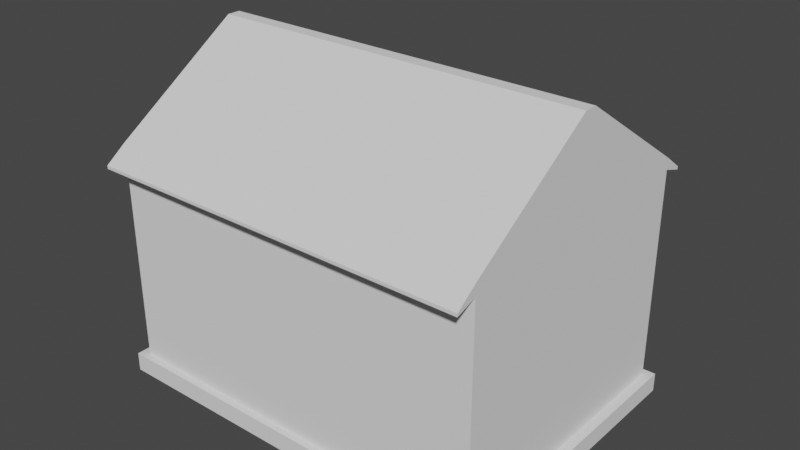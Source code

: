 # Source: Building2.blend  (saved by Blender 2.80.75; exported with 4.5.12 LTS)
import bpy
from mathutils import Matrix  # noqa: F401  (used for matrix-valued properties, if any)

bpy.ops.wm.read_factory_settings(use_empty=True)
scene = bpy.context.scene
scene.name = 'Scene'

# ---- collections
col_collection = bpy.data.collections.new('Collection'); scene.collection.children.link(col_collection)

# ---- world
world_world = bpy.data.worlds.new('World'); scene.world = world_world
world_world.use_nodes = True; world_world.node_tree.nodes.clear()
_N = world_world.node_tree.nodes; _L = world_world.node_tree.links
n0 = _N.new('ShaderNodeOutputWorld'); n0.name = 'World Output'; n0.location = (300, 300)
n1 = _N.new('ShaderNodeBackground'); n1.name = 'Background'; n1.location = (10, 300)
n1.inputs[0].default_value = (0.05088, 0.05088, 0.05088, 1.0)
_L.new(n1.outputs[0], n0.inputs[0])
n0.is_active_output = True
world_world.color = (0.05088, 0.05088, 0.05088)
world_world.use_sun_shadow = False
world_world.sun_shadow_jitter_overblur = 0.0

# ---- meshes
me_building_002_mesh = bpy.data.meshes.new('building_002_mesh')
me_building_002_mesh.from_pydata([(-2.0, -2.0, 0.0), (2.0, -2.0, 0.0), (-2.1, 2.1, 0.0), (2.1, 2.1, 0.0), (-2.1, -2.1, 0.2), (2.1, -2.1, 0.2), (2.1, 2.1, 0.2), (-2.1, 2.1, 0.2), (-2.1, 2.1, 0.0), (-2.1, -2.1, 0.0), (2.1, -2.1, 0.0), (2.1, 2.1, 0.0), (-2.0, -2.0, 0.2), (2.0, -2.0, 0.2), (2.0, 2.0, 0.2), (-2.0, 2.0, 0.2), (1.68, 2.0, 0.2), (0.62, 2.0, 0.2), (1.68, 2.0, 1.12), (0.62, 2.0, 1.12), (1.58, 2.0, 0.2), (0.72, 2.0, 0.2), (0.72, 2.0, 1.12), (1.58, 2.0, 1.12), (1.58, 2.0, 1.02), (0.72, 2.0, 1.02), (1.58, 1.984, 0.2), (0.72, 1.984, 0.2), (0.72, 1.984, 1.02), (1.58, 1.984, 1.02), (1.15, 1.984, 0.2), (1.15, 1.984, 1.02), (-1.52, 2.0, 0.2), (0.2, 2.0, 0.2), (0.2, 2.0, 1.26), (0.1991, 2.1, 0.2), (-1.52, 2.0, 1.26), (-1.525, 2.1, 0.0), (-1.521, 2.1, 0.2), (-1.42, 2.0, 1.26), (0.1, 2.0, 1.26), (0.2011, 2.1, 0.0), (0.1988, 1.261, 0.2028), (0.2, 1.26, 1.26), (0.1991, 1.361, 0.1982), (0.2011, 1.36, 0.0), (-1.525, 1.36, 0.0), (0.1, 1.26, 1.26), (-1.52, 1.26, 1.26), (-1.42, 1.26, 1.26), (0.1, 1.26, 1.16), (-1.42, 1.26, 1.16), (-1.519, 1.261, 0.2028), (-1.521, 1.361, 0.1982), (0.1, 1.26, 0.3), (-1.42, 1.26, 0.3), (-1.42, 1.234, 0.3), (0.1, 1.234, 0.3), (-1.42, 1.234, 1.16), (0.1, 1.234, 1.16), (0.2, 2.495, 1.135), (-1.52, 2.495, 1.135), (-1.42, 2.495, 1.135), (0.1, 2.495, 1.135), (0.2, 2.595, 1.03), (-1.52, 2.595, 1.03), (-1.42, 2.595, 1.03), (0.1, 2.595, 1.03), (0.2, 2.0, 1.03), (-1.52, 2.0, 1.032), (0.2, 2.495, 1.03), (-1.52, 2.495, 1.032), (0.2, 2.595, 1.03), (-1.52, 2.595, 1.032), (-2.0, -2.0, 0.01), (2.0, -2.0, 0.01), (-2.1, 2.1, 0.01), (2.1, 2.1, 0.01), (-2.094, -2.094, 0.1942), (2.094, -2.094, 0.1942), (2.094, 2.094, 0.1942), (-2.094, 2.094, 0.1942), (-1.994, -1.994, 2.194), (1.994, -1.994, 2.194), (1.994, 1.994, 2.194), (-1.994, 1.994, 2.194), (-2.094, 2.094, 0.005773), (-2.094, -2.094, 0.005773), (2.094, -2.094, 0.005773), (2.094, 2.094, 0.005773), (-1.997, -1.997, 0.191), (1.997, -1.997, 0.191), (1.997, 1.997, 0.191), (-1.997, 1.997, 0.191), (1.68, 1.993, 0.1929), (0.62, 1.993, 0.1929), (1.68, 1.993, 2.193), (0.62, 1.993, 2.193), (1.68, 1.99, 1.12), (0.62, 1.99, 1.12), (1.583, 1.997, 0.191), (0.717, 1.997, 0.191), (0.72, 1.99, 1.12), (1.58, 1.99, 1.12), (1.583, 1.991, 1.023), (0.717, 1.991, 1.023), (1.586, 1.979, 0.1942), (0.7142, 1.979, 0.1942), (0.7142, 1.979, 1.026), (1.586, 1.979, 1.026), (1.15, 1.977, 0.1929), (1.15, 1.977, 1.027), (-1.529, 1.997, 0.1996), (0.2, 1.993, 2.193), (-1.52, 1.993, 2.193), (0.2087, 1.997, 0.1961), (0.2048, 1.993, 1.265), (0.205, 2.094, 0.1943), (-1.525, 1.993, 1.265), (-1.532, 2.093, 0.0001444), (-1.526, 2.094, 0.1943), (-1.42, 1.996, 1.269), (0.1, 1.996, 1.269), (0.2082, 2.093, 6.989e-05), (0.2046, 1.255, 0.1971), (0.2058, 1.254, 1.266), (0.2079, 1.358, 0.1944), (0.2082, 1.353, 0.0001334), (-1.532, 1.353, 0.0002087), (0.1, 1.253, 1.267), (-1.526, 1.254, 1.266), (-1.42, 1.253, 1.267), (0.1031, 1.251, 1.163), (-1.423, 1.251, 1.163), (-1.525, 1.255, 0.1972), (-1.53, 1.358, 0.1979), (0.103, 1.251, 0.2969), (-1.423, 1.251, 0.2969), (-1.426, 1.228, 0.2942), (0.1058, 1.228, 0.2942), (-1.426, 1.228, 1.166), (0.1058, 1.228, 1.166), (0.2065, 2.499, 1.142), (-1.526, 2.499, 1.142), (-1.42, 2.5, 1.144), (0.1, 2.5, 1.144), (0.2083, 2.599, 1.034), (-1.524, 2.601, 1.037), (-1.42, 2.602, 1.037), (0.1, 2.602, 1.037), (0.21, 2.0, 1.03), (-1.53, 2.0, 1.032), (0.21, 2.495, 1.03), (-1.53, 2.495, 1.032), (0.21, 2.595, 1.03), (-1.53, 2.595, 1.032), (-2.0, -2.0, 2.45), (2.0, -2.0, 2.45), (2.0, 2.0, 2.45), (-1.52, 2.0, 2.45), (-2.0, 2.0, 2.45), (1.68, 2.0, 2.45), (0.62, 2.0, 2.45), (0.2, 2.0, 2.45), (-2.0, -2.0, 2.57), (2.0, -2.0, 2.57), (2.0, 2.0, 2.57), (-1.52, 2.0, 2.57), (-2.0, 2.0, 2.57), (1.68, 2.0, 2.57), (0.62, 2.0, 2.57), (0.2, 2.0, 2.57), (-2.0, -0.1045, 3.493), (2.0, -0.1045, 3.493), (2.0, 0.08866, 3.493), (-1.52, 0.08866, 3.493), (-2.0, 0.08866, 3.493), (1.68, 0.08866, 3.493), (0.62, 0.08866, 3.493), (0.2, 0.08866, 3.493), (-2.0, -2.296, 2.376), (2.0, -2.296, 2.376), (-1.52, 2.303, 2.376), (-2.0, 2.303, 2.376), (2.0, 2.303, 2.376), (1.68, 2.303, 2.376), (0.62, 2.303, 2.376), (0.2, 2.303, 2.376), (-2.0, -2.296, 2.409), (2.0, -2.296, 2.409), (-1.52, 2.303, 2.409), (-2.0, 2.303, 2.409), (2.0, 2.303, 2.409), (1.68, 2.303, 2.409), (0.62, 2.303, 2.409), (0.2, 2.303, 2.409), (2.0, -2.0, 2.45), (2.0, 2.0, 2.45), (-2.0, 2.0, 2.45), (-2.0, -2.0, 2.45), (2.0, -2.0, 2.57), (2.0, 2.0, 2.57), (-2.0, 2.0, 2.57), (-2.0, -2.0, 2.57), (2.0, 2.303, 2.409), (2.0, 2.303, 2.376), (2.0, -2.296, 2.409), (2.0, -2.296, 2.376), (-2.0, 2.303, 2.376), (-2.0, 2.303, 2.409), (-2.0, -2.296, 2.409), (-2.0, -2.296, 2.376)], [], [(36, 159, 163, 34, 40, 39), (9, 8, 2, 0), (11, 41, 35, 6), (9, 10, 5, 4), (10, 11, 6, 5), (8, 9, 4, 7), (15, 160, 159, 36, 32), (12, 156, 160, 15), (14, 158, 157, 13), (18, 161, 158, 14, 16), (10, 9, 0, 1), (11, 10, 1, 3), (40, 39, 62, 63), (4, 5, 13, 12), (5, 6, 14, 13), (6, 35, 33, 17, 21, 20, 16, 14), (7, 4, 12, 15), (19, 162, 161, 18, 23, 22), (17, 33, 34, 163, 162, 19), (21, 17, 19, 22, 25), (16, 20, 24, 23, 18), (24, 25, 22, 23), (25, 24, 29, 31, 28), (24, 20, 26, 29), (21, 25, 28, 27), (20, 21, 27, 30, 26), (39, 40, 47, 49), (38, 32, 52, 53), (39, 36, 61, 62), (36, 39, 49, 48), (32, 36, 48, 52), (33, 35, 44, 42), (37, 38, 53, 46), (35, 41, 45, 44), (34, 33, 42, 43), (40, 34, 43, 47), (32, 38, 7, 15), (38, 37, 8, 7), (52, 48, 49, 51, 55), (42, 54, 50, 47, 43), (50, 51, 49, 47), (42, 52, 55, 54), (30, 110, 106, 26), (55, 51, 58, 56), (50, 54, 57, 59), (54, 55, 56, 57), (51, 50, 59, 58), (42, 44, 53, 52), (44, 45, 46, 53), (34, 40, 63, 60), (63, 62, 66, 67), (62, 61, 65, 66), (60, 63, 67, 64), (60, 64, 72, 70), (61, 36, 69, 71), (65, 61, 71, 73), (34, 60, 70, 68), (87, 74, 76, 86), (89, 80, 117, 123), (87, 78, 79, 88), (88, 79, 80, 89), (86, 81, 78, 87), (91, 83, 84, 92), (112, 118, 114, 85, 93), (90, 82, 83, 91), (93, 85, 82, 90), (88, 75, 74, 87), (89, 77, 75, 88), (122, 145, 144, 121), (78, 90, 91, 79), (79, 91, 92, 80), (80, 92, 94, 100, 101, 95, 115, 117), (81, 93, 90, 78), (92, 84, 96, 98, 94), (98, 96, 97, 99, 102, 103), (101, 105, 102, 99, 95), (94, 98, 103, 104, 100), (104, 103, 102, 105), (28, 108, 107, 27), (105, 108, 111, 109, 104), (104, 109, 106, 100), (101, 107, 108, 105), (100, 106, 110, 107, 101), (95, 99, 97, 113, 116, 115), (116, 113, 114, 118, 121, 122), (121, 131, 129, 122), (120, 135, 134, 112), (121, 144, 143, 118), (118, 130, 131, 121), (112, 134, 130, 118), (115, 124, 126, 117), (119, 128, 135, 120), (117, 126, 127, 123), (116, 125, 124, 115), (122, 129, 125, 116), (112, 93, 81, 120), (120, 81, 86, 119), (134, 137, 133, 131, 130), (124, 125, 129, 132, 136), (132, 129, 131, 133), (124, 136, 137, 134), (27, 107, 110, 30), (137, 138, 140, 133), (132, 141, 139, 136), (136, 139, 138, 137), (133, 140, 141, 132), (124, 134, 135, 126), (126, 135, 128, 127), (116, 142, 145, 122), (145, 149, 148, 144), (144, 148, 147, 143), (142, 146, 149, 145), (142, 152, 154, 146), (143, 153, 151, 118), (147, 155, 153, 143), (116, 150, 152, 142), (8, 37, 119, 86), (0, 2, 76, 74), (1, 0, 74, 75), (3, 1, 75, 77), (2, 8, 86, 76), (11, 3, 77, 89), (37, 46, 128, 119), (45, 41, 123, 127), (41, 11, 89, 123), (46, 45, 127, 128), (64, 67, 149, 146), (66, 65, 147, 148), (67, 66, 148, 149), (71, 69, 151, 153), (68, 70, 152, 150), (73, 71, 153, 155), (70, 72, 154, 152), (72, 64, 146, 154), (69, 36, 118, 151), (65, 73, 155, 147), (34, 68, 150, 116), (13, 157, 156, 12), (191, 183, 208, 209), (29, 26, 106, 109), (29, 109, 111, 31), (31, 111, 108, 28), (57, 56, 138, 139), (59, 57, 139, 141), (59, 141, 140, 58), (58, 140, 138, 56), (82, 85, 114, 113, 97, 96, 84, 83), (90, 91, 92, 94, 100, 106, 110, 107, 101, 95, 115, 124, 134, 112, 93), (170, 171, 179, 178), (183, 160, 198, 208), (163, 159, 182, 187), (170, 169, 193, 194), (162, 163, 187, 186), (169, 166, 192, 193), (161, 162, 186, 185), (158, 184, 205, 197), (172, 173, 174, 177, 178, 179, 175, 176), (166, 169, 177, 174), (167, 168, 176, 175), (164, 165, 173, 172), (171, 167, 175, 179), (169, 170, 178, 177), (168, 164, 172, 176), (165, 166, 174, 173), (186, 187, 195, 194), (184, 185, 193, 192), (182, 183, 191, 190), (180, 181, 189, 188), (187, 182, 190, 195), (185, 186, 194, 193), (156, 157, 181, 180), (171, 170, 194, 195), (167, 171, 195, 190), (165, 164, 188, 189), (192, 166, 201, 204), (159, 160, 183, 182), (168, 191, 209, 202), (164, 168, 202, 203), (168, 167, 190, 191), (158, 161, 185, 184), (196, 197, 201, 200), (198, 202, 209, 208), (198, 199, 203, 202), (203, 199, 211, 210), (201, 197, 205, 204), (196, 200, 206, 207), (181, 157, 196, 207), (156, 180, 211, 199), (157, 158, 197, 196), (180, 188, 210, 211), (184, 192, 204, 205), (189, 181, 207, 206), (166, 165, 200, 201), (160, 156, 199, 198), (188, 164, 203, 210), (165, 189, 206, 200)])
_uv = me_building_002_mesh.uv_layers.new(name='UVMap')
_uv.uv.foreach_set('vector', [0.22, 0.5829, 0.22, 0.8179, 0.65, 0.8179, 0.65, 0.5829, 0.5067, 0.5829, 0.3633, 0.5829, -0.025, -0.025, -0.025, 1.025, -0.025, 1.025, 0.0, 0.0, 1.025, 0.475, 0.5503, 0.475, 0.5498, 0.525, 1.025, 0.525, -0.025, 0.475, 1.025, 0.475, 1.025, 0.525, -0.025, 0.525, -0.025, 0.475, 1.025, 0.475, 1.025, 0.525, -0.025, 0.525, 1.025, 0.475, -0.025, 0.475, -0.025, 0.525, 1.025, 0.525, 0.0, 0.25, 0.0, 0.75, 0.1111, 0.75, 0.1111, 0.5833, 0.1111, 0.25, 0.0, 0.25, 0.0, 0.75, 1.0, 0.75, 1.0, 0.25, 1.0, 0.25, 1.0, 0.75, 0.0, 0.75, 0.0, 0.25, 0.5777, 0.488, 0.5777, 0.758, 0.6577, 0.758, 0.6577, 0.258, 0.5777, 0.258, 1.025, -0.025, -0.025, -0.025, 0.0, 0.0, 1.0, 0.0, 1.025, 1.025, 1.025, -0.025, 1.0, 0.0, 1.025, 1.025, 0.5067, 0.5829, 0.3633, 0.5829, 0.3633, 0.5829, 0.5067, 0.5829, -0.025, -0.025, 1.025, -0.025, 1.0, 0.0, 0.0, 0.0, 1.025, -0.025, 1.025, 1.025, 1.0, 1.0, 1.0, 0.0, 1.025, 1.025, 0.5498, 1.025, 0.2222, 1.0, 0.3333, 1.0, 0.4444, 1.0, 0.5556, 1.0, 0.6667, 1.0, 1.0, 1.0, -0.025, 1.025, -0.025, -0.025, 0.0, 0.0, 0.0, 1.0, 0.3127, 0.488, 0.3127, 0.758, 0.5777, 0.758, 0.5777, 0.488, 0.4893, 0.488, 0.401, 0.488, 0.755, 0.3179, 0.65, 0.3179, 0.65, 0.5829, 0.65, 0.8179, 0.755, 0.8179, 0.755, 0.5479, 0.3925, 0.3724, 0.3675, 0.3724, 0.3675, 0.6024, 0.3925, 0.6024, 0.3925, 0.5774, 0.6325, 0.3724, 0.6075, 0.3724, 0.6075, 0.5774, 0.6075, 0.6024, 0.6325, 0.6024, 0.6075, 0.5774, 0.3925, 0.5774, 0.3925, 0.6024, 0.6075, 0.6024, 0.3925, 0.5036, 0.6075, 0.5036, 0.6075, 0.4911, 0.5, 0.4911, 0.3925, 0.4911, 0.5036, 0.5774, 0.5036, 0.3724, 0.4911, 0.3724, 0.4911, 0.5774, 0.5036, 0.3724, 0.5036, 0.5774, 0.4911, 0.5774, 0.4911, 0.3724, 0.6075, 0.5036, 0.3925, 0.5036, 0.3925, 0.4911, 0.5, 0.4911, 0.6075, 0.4911, 0.3633, 0.5829, 0.5067, 0.5829, 0.5067, 0.5829, 0.3633, 0.5829, 0.1199, 1.025, 0.1111, 1.0, 0.09293, 0.9481, 0.1204, 1.026, 0.3633, 0.5829, 0.22, 0.5829, 0.22, 0.5829, 0.3633, 0.5829, 0.22, 0.5829, 0.3633, 0.5829, 0.3633, 0.5829, 0.22, 0.5829, 0.1111, 0.25, 0.1111, 0.5833, 0.1111, 0.5833, 0.1111, 0.2509, 0.2222, 1.0, 0.5498, 1.025, 0.5472, 1.025, 0.2299, 1.001, 0.1188, 0.475, 0.1199, 0.525, 0.1199, 0.5246, 0.1188, 0.475, 0.5498, 0.525, 0.5503, 0.475, 0.5503, 0.475, 0.5498, 0.5246, 0.65, 0.5829, 0.65, 0.3179, 0.65, 0.3186, 0.65, 0.5829, 0.5067, 0.5829, 0.65, 0.5829, 0.65, 0.5829, 0.5067, 0.5829, 0.1111, 1.0, 0.1199, 1.025, -0.025, 1.025, 0.0, 1.0, 0.1199, 0.525, 0.1188, 0.475, -0.025, 0.475, -0.025, 0.525, 0.2853, 0.3682, 0.285, 0.6325, 0.31, 0.6325, 0.31, 0.6075, 0.31, 0.3925, 0.7147, 0.3682, 0.69, 0.3925, 0.69, 0.6075, 0.69, 0.6325, 0.715, 0.6325, 0.69, 0.6075, 0.31, 0.6075, 0.31, 0.6325, 0.69, 0.6325, 0.7147, 0.3682, 0.2853, 0.3682, 0.31, 0.3925, 0.69, 0.3925, 0.5, 0.4911, 0.5, 0.4911, 0.6075, 0.4911, 0.6075, 0.4911, 0.5031, 0.3925, 0.5031, 0.6075, 0.4906, 0.6075, 0.4906, 0.3925, 0.5031, 0.6075, 0.5031, 0.3925, 0.4906, 0.3925, 0.4906, 0.6075, 0.69, 0.5031, 0.31, 0.5031, 0.31, 0.4906, 0.69, 0.4906, 0.31, 0.5031, 0.69, 0.5031, 0.69, 0.4906, 0.31, 0.4906, 0.2299, 1.001, 0.5472, 1.025, 0.1204, 1.026, 0.09293, 0.9481, 0.5498, 0.5246, 0.5503, 0.475, 0.1188, 0.475, 0.1199, 0.5246, 0.65, 0.5829, 0.5067, 0.5829, 0.5067, 0.5829, 0.65, 0.5829, 0.5067, 0.5829, 0.3633, 0.5829, 0.3633, 0.5829, 0.5067, 0.5829, 0.3633, 0.5829, 0.22, 0.5829, 0.22, 0.5829, 0.3633, 0.5829, 0.65, 0.5829, 0.5067, 0.5829, 0.5067, 0.5829, 0.65, 0.5829, 0.65, 0.5829, 0.65, 0.5829, 0.65, 0.5829, 0.65, 0.5829, 0.22, 0.5829, 0.22, 0.5829, 0.22, 0.5829, 0.22, 0.5829, 0.22, 0.5829, 0.22, 0.5829, 0.22, 0.5829, 0.22, 0.5829, 0.65, 0.5829, 0.65, 0.5829, 0.65, 0.5829, 0.65, 0.5829, -0.025, -0.025, 0.0, 0.0, -0.025, 1.025, -0.025, 1.025, 1.025, 0.475, 1.025, 0.525, 0.5498, 0.525, 0.5503, 0.475, -0.025, 0.475, -0.025, 0.525, 1.025, 0.525, 1.025, 0.475, -0.025, 0.475, -0.025, 0.525, 1.025, 0.525, 1.025, 0.475, 1.025, 0.475, 1.025, 0.525, -0.025, 0.525, -0.025, 0.475, 0.0, 0.25, 0.0, 0.75, 1.0, 0.75, 1.0, 0.25, 0.1111, 0.25, 0.1111, 0.5833, 0.1111, 0.75, 0.0, 0.75, 0.0, 0.25, 0.0, 0.25, 0.0, 0.75, 1.0, 0.75, 1.0, 0.25, 1.0, 0.25, 1.0, 0.75, 0.0, 0.75, 0.0, 0.25, 1.025, -0.025, 1.0, 0.0, 0.0, 0.0, -0.025, -0.025, 1.025, 1.025, 1.025, 1.025, 1.0, 0.0, 1.025, -0.025, 0.5067, 0.5829, 0.5067, 0.5829, 0.3633, 0.5829, 0.3633, 0.5829, -0.025, -0.025, 0.0, 0.0, 1.0, 0.0, 1.025, -0.025, 1.025, -0.025, 1.0, 0.0, 1.0, 1.0, 1.025, 1.025, 1.025, 1.025, 1.0, 1.0, 0.6667, 1.0, 0.5556, 1.0, 0.4444, 1.0, 0.3333, 1.0, 0.2222, 1.0, 0.5498, 1.025, -0.025, 1.025, 0.0, 1.0, 0.0, 0.0, -0.025, -0.025, 0.6577, 0.258, 0.6577, 0.758, 0.5777, 0.758, 0.5777, 0.488, 0.5777, 0.258, 0.5777, 0.488, 0.5777, 0.758, 0.3127, 0.758, 0.3127, 0.488, 0.401, 0.488, 0.4893, 0.488, 0.3925, 0.3724, 0.3925, 0.5774, 0.3925, 0.6024, 0.3675, 0.6024, 0.3675, 0.3724, 0.6325, 0.3724, 0.6325, 0.6024, 0.6075, 0.6024, 0.6075, 0.5774, 0.6075, 0.3724, 0.6075, 0.5774, 0.6075, 0.6024, 0.3925, 0.6024, 0.3925, 0.5774, 0.4911, 0.5774, 0.4911, 0.5774, 0.4911, 0.3724, 0.3925, 0.4911, 0.3925, 0.5036, 0.3925, 0.4911, 0.5, 0.4911, 0.6075, 0.4911, 0.6075, 0.5036, 0.5036, 0.5774, 0.4911, 0.5774, 0.4911, 0.3724, 0.5036, 0.3724, 0.5036, 0.3724, 0.4911, 0.3724, 0.4911, 0.5774, 0.5036, 0.5774, 0.6075, 0.5036, 0.6075, 0.4911, 0.5, 0.4911, 0.3925, 0.4911, 0.3925, 0.5036, 0.755, 0.3179, 0.755, 0.5479, 0.755, 0.8179, 0.65, 0.8179, 0.65, 0.5829, 0.65, 0.3179, 0.65, 0.5829, 0.65, 0.8179, 0.22, 0.8179, 0.22, 0.5829, 0.3633, 0.5829, 0.5067, 0.5829, 0.3633, 0.5829, 0.3633, 0.5829, 0.5067, 0.5829, 0.5067, 0.5829, 0.1199, 1.025, 0.1204, 1.026, 0.09293, 0.9481, 0.1111, 1.0, 0.3633, 0.5829, 0.3633, 0.5829, 0.22, 0.5829, 0.22, 0.5829, 0.22, 0.5829, 0.22, 0.5829, 0.3633, 0.5829, 0.3633, 0.5829, 0.1111, 0.25, 0.1111, 0.2509, 0.1111, 0.5833, 0.1111, 0.5833, 0.2222, 1.0, 0.2299, 1.001, 0.5472, 1.025, 0.5498, 1.025, 0.1188, 0.475, 0.1188, 0.475, 0.1199, 0.5246, 0.1199, 0.525, 0.5498, 0.525, 0.5498, 0.5246, 0.5503, 0.475, 0.5503, 0.475, 0.65, 0.5829, 0.65, 0.5829, 0.65, 0.3186, 0.65, 0.3179, 0.5067, 0.5829, 0.5067, 0.5829, 0.65, 0.5829, 0.65, 0.5829, 0.1111, 1.0, 0.0, 1.0, -0.025, 1.025, 0.1199, 1.025, 0.1199, 0.525, -0.025, 0.525, -0.025, 0.475, 0.1188, 0.475, 0.2853, 0.3682, 0.31, 0.3925, 0.31, 0.6075, 0.31, 0.6325, 0.285, 0.6325, 0.7147, 0.3682, 0.715, 0.6325, 0.69, 0.6325, 0.69, 0.6075, 0.69, 0.3925, 0.69, 0.6075, 0.69, 0.6325, 0.31, 0.6325, 0.31, 0.6075, 0.7147, 0.3682, 0.69, 0.3925, 0.31, 0.3925, 0.2853, 0.3682, 0.3925, 0.4911, 0.3925, 0.4911, 0.5, 0.4911, 0.5, 0.4911, 0.5031, 0.3925, 0.4906, 0.3925, 0.4906, 0.6075, 0.5031, 0.6075, 0.5031, 0.6075, 0.4906, 0.6075, 0.4906, 0.3925, 0.5031, 0.3925, 0.69, 0.5031, 0.69, 0.4906, 0.31, 0.4906, 0.31, 0.5031, 0.31, 0.5031, 0.31, 0.4906, 0.69, 0.4906, 0.69, 0.5031, 0.2299, 1.001, 0.09293, 0.9481, 0.1204, 1.026, 0.5472, 1.025, 0.5498, 0.5246, 0.1199, 0.5246, 0.1188, 0.475, 0.5503, 0.475, 0.65, 0.5829, 0.65, 0.5829, 0.5067, 0.5829, 0.5067, 0.5829, 0.5067, 0.5829, 0.5067, 0.5829, 0.3633, 0.5829, 0.3633, 0.5829, 0.3633, 0.5829, 0.3633, 0.5829, 0.22, 0.5829, 0.22, 0.5829, 0.65, 0.5829, 0.65, 0.5829, 0.5067, 0.5829, 0.5067, 0.5829, 0.65, 0.5829, 0.65, 0.5829, 0.65, 0.5829, 0.65, 0.5829, 0.22, 0.5829, 0.22, 0.5829, 0.22, 0.5829, 0.22, 0.5829, 0.22, 0.5829, 0.22, 0.5829, 0.22, 0.5829, 0.22, 0.5829, 0.65, 0.5829, 0.65, 0.5829, 0.65, 0.5829, 0.65, 0.5829, -0.025, 0.475, 0.1188, 0.475, 0.1188, 0.475, -0.025, 0.475, 0.0, 0.0, -0.025, 1.025, -0.025, 1.025, 0.0, 0.0, 1.0, 0.0, 0.0, 0.0, 0.0, 0.0, 1.0, 0.0, 1.025, 1.025, 1.0, 0.0, 1.0, 0.0, 1.025, 1.025, -0.025, 1.025, -0.025, 1.025, -0.025, 1.025, -0.025, 1.025, 1.025, 1.025, 1.025, 1.025, 1.025, 1.025, 1.025, 1.025, 0.1188, 0.475, 0.1188, 0.475, 0.1188, 0.475, 0.1188, 0.475, 0.5503, 0.475, 0.5503, 0.475, 0.5503, 0.475, 0.5503, 0.475, 0.5503, 0.475, 1.025, 0.475, 1.025, 0.475, 0.5503, 0.475, 0.1188, 0.475, 0.5503, 0.475, 0.5503, 0.475, 0.1188, 0.475, 0.65, 0.5829, 0.5067, 0.5829, 0.5067, 0.5829, 0.65, 0.5829, 0.3633, 0.5829, 0.22, 0.5829, 0.22, 0.5829, 0.3633, 0.5829, 0.5067, 0.5829, 0.3633, 0.5829, 0.3633, 0.5829, 0.5067, 0.5829, 0.22, 0.5829, 0.22, 0.5829, 0.22, 0.5829, 0.22, 0.5829, 0.65, 0.5829, 0.65, 0.5829, 0.65, 0.5829, 0.65, 0.5829, 0.22, 0.5829, 0.22, 0.5829, 0.22, 0.5829, 0.22, 0.5829, 0.65, 0.5829, 0.65, 0.5829, 0.65, 0.5829, 0.65, 0.5829, 0.65, 0.5829, 0.65, 0.5829, 0.65, 0.5829, 0.65, 0.5829, 0.22, 0.5829, 0.22, 0.5829, 0.22, 0.5829, 0.22, 0.5829, 0.22, 0.5829, 0.22, 0.5829, 0.22, 0.5829, 0.22, 0.5829, 0.65, 0.5829, 0.65, 0.5829, 0.65, 0.5829, 0.65, 0.5829, 1.0, 0.25, 1.0, 0.75, 0.0, 0.75, 0.0, 0.25, 0.0, 0.75, 0.0, 0.75, 0.0, 0.75, 0.0, 0.75, 0.4911, 0.5774, 0.6075, 0.4911, 0.4911, 0.3724, 0.4911, 0.5774, 0.4911, 0.5774, 0.4911, 0.5774, 0.5, 0.4911, 0.5, 0.4911, 0.5, 0.4911, 0.5, 0.4911, 0.3925, 0.4911, 0.4911, 0.5774, 0.69, 0.4906, 0.31, 0.4906, 0.31, 0.4906, 0.69, 0.4906, 0.4906, 0.6075, 0.69, 0.4906, 0.4906, 0.3925, 0.4906, 0.6075, 0.4906, 0.6075, 0.4906, 0.6075, 0.31, 0.4906, 0.31, 0.4906, 0.31, 0.4906, 0.31, 0.4906, 0.4906, 0.3925, 0.31, 0.4906, 0.0, 0.75, 1.0, 0.75, 0.1111, 0.75, 0.65, 0.8179, 0.755, 0.8179, 0.5777, 0.758, 0.6577, 0.758, 0.0, 0.75, 0.0, 0.0, 0.0, 0.0, 0.0, 0.0, 0.0, 0.0, 0.0, 0.0, 0.0, 0.0, 0.0, 0.0, 0.0, 0.0, 0.0, 0.0, 0.0, 0.0, 0.0, 0.0, 0.0, 0.0, 0.0, 0.0, 0.0, 0.0, 0.0, 0.0, 0.755, 0.8179, 0.65, 0.8179, 0.65, 0.8179, 0.755, 0.8179, 0.0, 0.75, 0.0, 0.75, 0.0, 0.75, 0.0, 0.75, 0.65, 0.8179, 0.22, 0.8179, 0.22, 0.8179, 0.65, 0.8179, 0.3127, 0.758, 0.5777, 0.758, 0.5777, 0.758, 0.3127, 0.758, 0.755, 0.8179, 0.65, 0.8179, 0.65, 0.8179, 0.755, 0.8179, 0.5777, 0.758, 0.6577, 0.758, 0.6577, 0.758, 0.5777, 0.758, 0.5777, 0.758, 0.3127, 0.758, 0.3127, 0.758, 0.5777, 0.758, 0.6577, 0.758, 0.6577, 0.758, 0.6577, 0.758, 0.6577, 0.758, 0.0, 0.75, 0.0, 0.75, 0.6577, 0.758, 0.5777, 0.758, 0.755, 0.8179, 0.65, 0.8179, 0.1111, 0.75, 1.0, 0.75, 0.6577, 0.758, 0.5777, 0.758, 0.5777, 0.758, 0.6577, 0.758, 0.1111, 0.75, 0.0, 0.75, 0.0, 0.75, 0.1111, 0.75, 0.0, 0.75, 1.0, 0.75, 1.0, 0.75, 0.0, 0.75, 0.65, 0.8179, 0.22, 0.8179, 0.22, 0.8179, 0.65, 0.8179, 0.5777, 0.758, 0.3127, 0.758, 0.3127, 0.758, 0.5777, 0.758, 1.0, 0.75, 0.0, 0.75, 0.0, 0.75, 1.0, 0.75, 0.0, 0.75, 1.0, 0.75, 1.0, 0.75, 0.0, 0.75, 0.755, 0.8179, 0.65, 0.8179, 0.65, 0.8179, 0.755, 0.8179, 0.6577, 0.758, 0.5777, 0.758, 0.5777, 0.758, 0.6577, 0.758, 0.1111, 0.75, 0.0, 0.75, 0.0, 0.75, 0.1111, 0.75, 0.0, 0.75, 1.0, 0.75, 1.0, 0.75, 0.0, 0.75, 0.65, 0.8179, 0.22, 0.8179, 0.22, 0.8179, 0.65, 0.8179, 0.5777, 0.758, 0.3127, 0.758, 0.3127, 0.758, 0.5777, 0.758, 0.0, 0.75, 1.0, 0.75, 1.0, 0.75, 0.0, 0.75, 0.65, 0.8179, 0.755, 0.8179, 0.755, 0.8179, 0.65, 0.8179, 0.22, 0.8179, 0.65, 0.8179, 0.65, 0.8179, 0.22, 0.8179, 1.0, 0.75, 0.0, 0.75, 0.0, 0.75, 1.0, 0.75, 0.6577, 0.758, 0.6577, 0.758, 0.6577, 0.758, 0.6577, 0.758, 0.1111, 0.75, 0.0, 0.75, 0.0, 0.75, 0.1111, 0.75, 0.0, 0.75, 0.0, 0.75, 0.0, 0.75, 0.0, 0.75, 0.0, 0.75, 1.0, 0.75, 1.0, 0.75, 0.0, 0.75, 0.0, 0.75, 0.1111, 0.75, 0.1111, 0.75, 0.0, 0.75, 0.6577, 0.758, 0.5777, 0.758, 0.5777, 0.758, 0.6577, 0.758, 0.0, 0.75, 1.0, 0.75, 1.0, 0.75, 0.0, 0.75, 1.0, 0.75, 1.0, 0.75, 1.0, 0.75, 1.0, 0.75, 1.0, 0.75, 0.0, 0.75, 0.0, 0.75, 1.0, 0.75, 0.0, 0.75, 0.0, 0.75, 0.0, 0.75, 0.0, 0.75, 1.0, 0.75, 1.0, 0.75, 1.0, 0.75, 1.0, 0.75, 0.0, 0.75, 0.0, 0.75, 0.0, 0.75, 0.0, 0.75, 1.0, 0.75, 1.0, 0.75, 1.0, 0.75, 1.0, 0.75, 0.0, 0.75, 0.0, 0.75, 0.0, 0.75, 0.0, 0.75, 0.0, 0.75, 1.0, 0.75, 1.0, 0.75, 0.0, 0.75, 0.0, 0.75, 0.0, 0.75, 0.0, 0.75, 0.0, 0.75, 0.6577, 0.758, 0.6577, 0.758, 0.6577, 0.758, 0.6577, 0.758, 1.0, 0.75, 1.0, 0.75, 1.0, 0.75, 1.0, 0.75, 1.0, 0.75, 0.0, 0.75, 0.0, 0.75, 1.0, 0.75, 1.0, 0.75, 0.0, 0.75, 0.0, 0.75, 1.0, 0.75, 0.0, 0.75, 0.0, 0.75, 0.0, 0.75, 0.0, 0.75, 1.0, 0.75, 1.0, 0.75, 1.0, 0.75, 1.0, 0.75])
_ca = me_building_002_mesh.color_attributes.new('Col', 'BYTE_COLOR', 'CORNER')
_ca.data.foreach_set('color', [1.0, 0.6724, 0.7835, 1.0, 1.0, 0.6724, 0.7835, 1.0, 1.0, 0.6724, 0.7835, 1.0, 1.0, 0.6724, 0.7835, 1.0, 1.0, 0.6724, 0.7835, 1.0, 1.0, 0.6724, 0.7835, 1.0, 1.0, 1.0, 1.0, 1.0, 1.0, 1.0, 1.0, 1.0, 1.0, 1.0, 1.0, 1.0, 1.0, 1.0, 1.0, 1.0, 0.0, 0.0, 0.0, 1.0, 0.0, 0.0, 0.0, 1.0, 0.0, 0.0, 0.0, 1.0, 0.0, 0.0, 0.0, 1.0, 0.0, 0.0, 0.0, 1.0, 0.0, 0.0, 0.0, 1.0, 0.0, 0.0, 0.0, 1.0, 0.0, 0.0, 0.0, 1.0, 0.0, 0.0, 0.0, 1.0, 0.0, 0.0, 0.0, 1.0, 0.0, 0.0, 0.0, 1.0, 0.0, 0.0, 0.0, 1.0, 0.0, 0.0, 0.0, 1.0, 0.0, 0.0, 0.0, 1.0, 0.0, 0.0, 0.0, 1.0, 0.0, 0.0, 0.0, 1.0, 1.0, 0.6724, 0.7835, 1.0, 1.0, 0.6724, 0.7835, 1.0, 1.0, 0.6724, 0.7835, 1.0, 1.0, 0.6724, 0.7835, 1.0, 1.0, 0.6724, 0.7835, 1.0, 1.0, 0.6724, 0.7835, 1.0, 1.0, 0.6724, 0.7835, 1.0, 1.0, 0.6724, 0.7835, 1.0, 1.0, 0.6724, 0.7835, 1.0, 1.0, 0.6724, 0.7835, 1.0, 1.0, 0.6724, 0.7835, 1.0, 1.0, 0.6724, 0.7835, 1.0, 1.0, 0.6724, 0.7835, 1.0, 1.0, 0.6724, 0.7835, 1.0, 1.0, 0.6724, 0.7835, 1.0, 1.0, 0.6724, 0.7835, 1.0, 1.0, 0.6724, 0.7835, 1.0, 1.0, 0.6724, 0.7835, 1.0, 1.0, 1.0, 1.0, 1.0, 1.0, 1.0, 1.0, 1.0, 1.0, 1.0, 1.0, 1.0, 1.0, 1.0, 1.0, 1.0, 1.0, 1.0, 1.0, 1.0, 1.0, 1.0, 1.0, 1.0, 1.0, 1.0, 1.0, 1.0, 1.0, 1.0, 1.0, 1.0, 1.0, 0.8148, 0.1878, 1.0, 1.0, 0.8148, 0.1878, 1.0, 1.0, 0.8148, 0.1878, 1.0, 1.0, 0.8148, 0.1878, 1.0, 0.0, 0.0, 0.0, 1.0, 0.0, 0.0, 0.0, 1.0, 0.0, 0.0, 0.0, 1.0, 0.0, 0.0, 0.0, 1.0, 0.0, 0.0, 0.0, 1.0, 0.0, 0.0, 0.0, 1.0, 0.0, 0.0, 0.0, 1.0, 0.0, 0.0, 0.0, 1.0, 0.0, 0.0, 0.0, 1.0, 0.0, 0.0, 0.0, 1.0, 0.0, 0.0, 0.0, 1.0, 0.0, 0.0, 0.0, 1.0, 0.0, 0.0, 0.0, 1.0, 0.0, 0.0, 0.0, 1.0, 0.0, 0.0, 0.0, 1.0, 0.0, 0.0, 0.0, 1.0, 0.0, 0.0, 0.0, 1.0, 0.0, 0.0, 0.0, 1.0, 0.0, 0.0, 0.0, 1.0, 0.0, 0.0, 0.0, 1.0, 1.0, 0.6724, 0.7835, 1.0, 1.0, 0.6724, 0.7835, 1.0, 1.0, 0.6724, 0.7835, 1.0, 1.0, 0.6724, 0.7835, 1.0, 1.0, 0.6724, 0.7835, 1.0, 1.0, 0.6724, 0.7835, 1.0, 1.0, 0.6724, 0.7835, 1.0, 1.0, 0.6724, 0.7835, 1.0, 1.0, 0.6724, 0.7835, 1.0, 1.0, 0.6724, 0.7835, 1.0, 1.0, 0.6724, 0.7835, 1.0, 1.0, 0.6724, 0.7835, 1.0, 0.3712, 0.162, 0.05286, 1.0, 0.3712, 0.162, 0.05286, 1.0, 0.3712, 0.162, 0.05286, 1.0, 0.3712, 0.162, 0.05286, 1.0, 0.3712, 0.162, 0.05286, 1.0, 0.3712, 0.162, 0.05286, 1.0, 0.3712, 0.162, 0.05286, 1.0, 0.3712, 0.162, 0.05286, 1.0, 0.3712, 0.162, 0.05286, 1.0, 0.3712, 0.162, 0.05286, 1.0, 0.3712, 0.162, 0.05286, 1.0, 0.3712, 0.162, 0.05286, 1.0, 0.3712, 0.162, 0.05286, 1.0, 0.3712, 0.162, 0.05286, 1.0, 1.0, 1.0, 1.0, 1.0, 1.0, 1.0, 1.0, 1.0, 1.0, 1.0, 1.0, 1.0, 1.0, 1.0, 1.0, 1.0, 1.0, 1.0, 1.0, 1.0, 1.0, 1.0, 1.0, 1.0, 1.0, 1.0, 1.0, 1.0, 1.0, 1.0, 1.0, 1.0, 1.0, 1.0, 1.0, 1.0, 1.0, 1.0, 1.0, 1.0, 1.0, 1.0, 1.0, 1.0, 1.0, 1.0, 1.0, 1.0, 1.0, 1.0, 1.0, 1.0, 1.0, 1.0, 1.0, 1.0, 1.0, 1.0, 1.0, 1.0, 1.0, 1.0, 1.0, 1.0, 1.0, 1.0, 1.0, 1.0, 1.0, 1.0, 1.0, 1.0, 1.0, 0.7011, 0.8228, 1.0, 1.0, 0.7011, 0.8228, 1.0, 1.0, 0.7011, 0.8228, 1.0, 1.0, 0.7011, 0.8228, 1.0, 1.0, 1.0, 1.0, 1.0, 1.0, 1.0, 1.0, 1.0, 1.0, 1.0, 1.0, 1.0, 1.0, 1.0, 1.0, 1.0, 1.0, 0.8148, 0.1878, 1.0, 1.0, 0.8148, 0.1878, 1.0, 1.0, 0.8148, 0.1878, 1.0, 1.0, 0.8148, 0.1878, 1.0, 1.0, 0.7011, 0.8228, 1.0, 1.0, 0.7011, 0.8228, 1.0, 1.0, 0.7011, 0.8228, 1.0, 1.0, 0.7011, 0.8228, 1.0, 1.0, 0.7011, 0.8228, 1.0, 1.0, 0.7011, 0.8228, 1.0, 1.0, 0.7011, 0.8228, 1.0, 1.0, 0.7011, 0.8228, 1.0, 1.0, 1.0, 1.0, 1.0, 1.0, 1.0, 1.0, 1.0, 1.0, 1.0, 1.0, 1.0, 1.0, 1.0, 1.0, 1.0, 0.0, 0.0, 0.0, 1.0, 0.0, 0.0, 0.0, 1.0, 0.0, 0.0, 0.0, 1.0, 0.0, 0.0, 0.0, 1.0, 0.0, 0.0, 0.0, 1.0, 0.0, 0.0, 0.0, 1.0, 0.0, 0.0, 0.0, 1.0, 0.0, 0.0, 0.0, 1.0, 1.0, 0.7011, 0.8228, 1.0, 1.0, 0.7011, 0.8228, 1.0, 1.0, 0.7011, 0.8228, 1.0, 1.0, 0.7011, 0.8228, 1.0, 1.0, 0.7011, 0.8228, 1.0, 1.0, 0.7011, 0.8228, 1.0, 1.0, 0.7011, 0.8228, 1.0, 1.0, 0.7011, 0.8228, 1.0, 0.0, 0.0, 0.0, 1.0, 0.0, 0.0, 0.0, 1.0, 0.0, 0.0, 0.0, 1.0, 0.0, 0.0, 0.0, 1.0, 0.0, 0.0, 0.0, 1.0, 0.0, 0.0, 0.0, 1.0, 0.0, 0.0, 0.0, 1.0, 0.0, 0.0, 0.0, 1.0, 0.3712, 0.162, 0.05286, 1.0, 0.3712, 0.162, 0.05286, 1.0, 0.3712, 0.162, 0.05286, 1.0, 0.3712, 0.162, 0.05286, 1.0, 0.3712, 0.162, 0.05286, 1.0, 0.3712, 0.162, 0.05286, 1.0, 0.3712, 0.162, 0.05286, 1.0, 0.3712, 0.162, 0.05286, 1.0, 0.3712, 0.162, 0.05286, 1.0, 0.3712, 0.162, 0.05286, 1.0, 0.3712, 0.162, 0.05286, 1.0, 0.3712, 0.162, 0.05286, 1.0, 0.3712, 0.162, 0.05286, 1.0, 0.3712, 0.162, 0.05286, 1.0, 0.3712, 0.162, 0.05286, 1.0, 0.3712, 0.162, 0.05286, 1.0, 0.3712, 0.162, 0.05286, 1.0, 0.3712, 0.162, 0.05286, 1.0, 1.0, 1.0, 1.0, 1.0, 1.0, 1.0, 1.0, 1.0, 1.0, 1.0, 1.0, 1.0, 1.0, 1.0, 1.0, 1.0, 0.3712, 0.162, 0.05286, 1.0, 0.3712, 0.162, 0.05286, 1.0, 0.3712, 0.162, 0.05286, 1.0, 0.3864, 0.1779, 0.07227, 1.0, 0.3712, 0.162, 0.05286, 1.0, 0.3712, 0.162, 0.05286, 1.0, 0.3712, 0.162, 0.05286, 1.0, 0.3712, 0.162, 0.05286, 1.0, 0.3712, 0.162, 0.05286, 1.0, 0.3712, 0.162, 0.05286, 1.0, 0.3864, 0.1779, 0.07227, 1.0, 0.3712, 0.162, 0.05286, 1.0, 0.3712, 0.162, 0.05286, 1.0, 0.3712, 0.162, 0.05286, 1.0, 0.3712, 0.162, 0.05286, 1.0, 0.3712, 0.162, 0.05286, 1.0, 0.0, 0.0, 0.0, 1.0, 0.0, 0.0, 0.0, 1.0, 0.0, 0.0, 0.0, 1.0, 0.0, 0.0, 0.0, 1.0, 0.0, 0.0, 0.0, 1.0, 0.0, 0.0, 0.0, 1.0, 0.0, 0.0, 0.0, 1.0, 0.0, 0.0, 0.0, 1.0, 1.0, 0.8148, 0.1878, 1.0, 1.0, 0.8148, 0.1878, 1.0, 1.0, 0.8148, 0.1878, 1.0, 1.0, 0.8148, 0.1878, 1.0, 1.0, 0.8148, 0.1878, 1.0, 1.0, 0.8148, 0.1878, 1.0, 1.0, 0.8148, 0.1878, 1.0, 1.0, 0.8148, 0.1878, 1.0, 1.0, 0.8148, 0.1878, 1.0, 1.0, 0.8148, 0.1878, 1.0, 1.0, 0.8148, 0.1878, 1.0, 1.0, 0.8148, 0.1878, 1.0, 1.0, 0.8148, 0.1878, 1.0, 1.0, 0.8148, 0.1878, 1.0, 1.0, 0.8148, 0.1878, 1.0, 1.0, 0.8148, 0.1878, 1.0, 1.0, 0.8148, 0.1878, 1.0, 1.0, 0.8148, 0.1878, 1.0, 1.0, 0.8148, 0.1878, 1.0, 1.0, 0.8148, 0.1878, 1.0, 1.0, 0.8148, 0.1878, 1.0, 1.0, 0.8148, 0.1878, 1.0, 1.0, 0.8148, 0.1878, 1.0, 1.0, 0.8148, 0.1878, 1.0, 1.0, 0.8148, 0.1878, 1.0, 1.0, 0.8148, 0.1878, 1.0, 1.0, 0.8148, 0.1878, 1.0, 1.0, 0.8148, 0.1878, 1.0, 1.0, 0.8148, 0.1878, 1.0, 1.0, 0.8148, 0.1878, 1.0, 1.0, 0.8148, 0.1878, 1.0, 1.0, 0.8148, 0.1878, 1.0, 1.0, 1.0, 1.0, 1.0, 1.0, 1.0, 1.0, 1.0, 1.0, 1.0, 1.0, 1.0, 1.0, 1.0, 1.0, 1.0, 1.0, 1.0, 1.0, 1.0, 1.0, 1.0, 1.0, 1.0, 1.0, 1.0, 1.0, 1.0, 1.0, 1.0, 1.0, 1.0, 1.0, 1.0, 1.0, 1.0, 1.0, 1.0, 1.0, 1.0, 1.0, 1.0, 1.0, 1.0, 1.0, 1.0, 1.0, 1.0, 1.0, 1.0, 1.0, 1.0, 1.0, 1.0, 1.0, 1.0, 1.0, 1.0, 1.0, 1.0, 1.0, 1.0, 1.0, 1.0, 1.0, 1.0, 1.0, 1.0, 1.0, 1.0, 1.0, 1.0, 1.0, 1.0, 1.0, 1.0, 1.0, 1.0, 1.0, 1.0, 1.0, 1.0, 1.0, 1.0, 1.0, 1.0, 1.0, 1.0, 1.0, 1.0, 1.0, 1.0, 1.0, 1.0, 1.0, 1.0, 1.0, 1.0, 1.0, 1.0, 1.0, 1.0, 1.0, 1.0, 1.0, 1.0, 1.0, 1.0, 1.0, 1.0, 1.0, 1.0, 1.0, 1.0, 1.0, 1.0, 1.0, 1.0, 1.0, 1.0, 1.0, 1.0, 1.0, 1.0, 1.0, 1.0, 1.0, 1.0, 1.0, 1.0, 1.0, 1.0, 1.0, 1.0, 1.0, 1.0, 1.0, 1.0, 1.0, 1.0, 1.0, 1.0, 1.0, 1.0, 1.0, 1.0, 1.0, 1.0, 1.0, 1.0, 1.0, 1.0, 1.0, 1.0, 1.0, 1.0, 1.0, 1.0, 1.0, 1.0, 1.0, 1.0, 1.0, 1.0, 1.0, 1.0, 1.0, 1.0, 1.0, 1.0, 1.0, 1.0, 1.0, 1.0, 1.0, 1.0, 1.0, 1.0, 1.0, 1.0, 1.0, 0.8148, 0.1878, 1.0, 1.0, 0.8148, 0.1878, 1.0, 1.0, 0.8148, 0.1878, 1.0, 1.0, 0.8148, 0.1878, 1.0, 1.0, 1.0, 1.0, 1.0, 1.0, 1.0, 1.0, 1.0, 1.0, 1.0, 1.0, 1.0, 1.0, 1.0, 1.0, 1.0, 1.0, 1.0, 1.0, 1.0, 1.0, 1.0, 1.0, 1.0, 1.0, 1.0, 1.0, 1.0, 1.0, 1.0, 1.0, 1.0, 1.0, 1.0, 1.0, 1.0, 1.0, 1.0, 1.0, 1.0, 1.0, 1.0, 1.0, 1.0, 1.0, 1.0, 1.0, 1.0, 1.0, 1.0, 1.0, 1.0, 1.0, 1.0, 1.0, 1.0, 1.0, 1.0, 1.0, 1.0, 1.0, 1.0, 1.0, 1.0, 1.0, 1.0, 1.0, 1.0, 1.0, 1.0, 1.0, 1.0, 1.0, 1.0, 1.0, 1.0, 1.0, 1.0, 1.0, 1.0, 1.0, 1.0, 1.0, 1.0, 1.0, 1.0, 1.0, 1.0, 1.0, 1.0, 1.0, 1.0, 1.0, 1.0, 1.0, 1.0, 1.0, 1.0, 1.0, 1.0, 1.0, 1.0, 1.0, 1.0, 1.0, 1.0, 1.0, 1.0, 1.0, 1.0, 1.0, 1.0, 1.0, 1.0, 1.0, 1.0, 1.0, 1.0, 1.0, 1.0, 1.0, 1.0, 1.0, 1.0, 1.0, 1.0, 1.0, 1.0, 1.0, 1.0, 1.0, 1.0, 1.0, 1.0, 1.0, 1.0, 1.0, 1.0, 1.0, 1.0, 1.0, 1.0, 1.0, 1.0, 1.0, 1.0, 1.0, 1.0, 1.0, 1.0, 1.0, 1.0, 1.0, 1.0, 1.0, 1.0, 1.0, 1.0, 1.0, 1.0, 1.0, 1.0, 1.0, 1.0, 1.0, 1.0, 1.0, 1.0, 1.0, 1.0, 1.0, 1.0, 1.0, 1.0, 1.0, 1.0, 1.0, 1.0, 1.0, 1.0, 1.0, 1.0, 1.0, 1.0, 1.0, 1.0, 1.0, 1.0, 1.0, 1.0, 1.0, 1.0, 1.0, 1.0, 1.0, 1.0, 1.0, 1.0, 1.0, 1.0, 1.0, 1.0, 1.0, 1.0, 1.0, 1.0, 1.0, 1.0, 1.0, 1.0, 1.0, 1.0, 1.0, 1.0, 1.0, 1.0, 1.0, 1.0, 1.0, 1.0, 1.0, 1.0, 1.0, 1.0, 1.0, 1.0, 1.0, 1.0, 1.0, 1.0, 1.0, 1.0, 1.0, 1.0, 1.0, 1.0, 1.0, 1.0, 1.0, 1.0, 1.0, 1.0, 1.0, 1.0, 1.0, 1.0, 1.0, 1.0, 1.0, 1.0, 1.0, 1.0, 1.0, 1.0, 1.0, 1.0, 1.0, 1.0, 1.0, 1.0, 1.0, 1.0, 1.0, 1.0, 1.0, 1.0, 1.0, 1.0, 1.0, 1.0, 1.0, 1.0, 1.0, 1.0, 1.0, 1.0, 1.0, 1.0, 1.0, 1.0, 1.0, 1.0, 1.0, 1.0, 1.0, 1.0, 1.0, 1.0, 1.0, 1.0, 1.0, 1.0, 1.0, 1.0, 1.0, 1.0, 1.0, 1.0, 1.0, 1.0, 1.0, 1.0, 1.0, 1.0, 1.0, 1.0, 1.0, 1.0, 1.0, 1.0, 1.0, 1.0, 1.0, 1.0, 1.0, 1.0, 1.0, 1.0, 1.0, 1.0, 1.0, 1.0, 1.0, 1.0, 1.0, 1.0, 1.0, 1.0, 1.0, 1.0, 1.0, 1.0, 1.0, 1.0, 1.0, 1.0, 1.0, 1.0, 1.0, 1.0, 1.0, 1.0, 1.0, 1.0, 1.0, 1.0, 1.0, 1.0, 1.0, 0.8148, 0.1878, 1.0, 1.0, 0.8148, 0.1878, 1.0, 1.0, 0.8148, 0.1878, 1.0, 1.0, 0.8148, 0.1878, 1.0, 1.0, 1.0, 1.0, 1.0, 1.0, 1.0, 1.0, 1.0, 1.0, 1.0, 1.0, 1.0, 1.0, 1.0, 1.0, 1.0, 1.0, 1.0, 1.0, 1.0, 1.0, 1.0, 1.0, 1.0, 1.0, 1.0, 1.0, 1.0, 1.0, 1.0, 1.0, 1.0, 1.0, 1.0, 1.0, 1.0, 1.0, 1.0, 1.0, 1.0, 1.0, 1.0, 1.0, 1.0, 1.0, 1.0, 1.0, 1.0, 1.0, 1.0, 1.0, 1.0, 1.0, 1.0, 1.0, 1.0, 1.0, 1.0, 1.0, 1.0, 1.0, 1.0, 1.0, 1.0, 1.0, 1.0, 1.0, 1.0, 1.0, 1.0, 1.0, 1.0, 1.0, 1.0, 1.0, 1.0, 1.0, 1.0, 1.0, 1.0, 1.0, 1.0, 1.0, 1.0, 1.0, 1.0, 1.0, 1.0, 1.0, 1.0, 1.0, 1.0, 1.0, 1.0, 1.0, 1.0, 1.0, 1.0, 1.0, 1.0, 1.0, 1.0, 1.0, 1.0, 1.0, 1.0, 1.0, 1.0, 1.0, 1.0, 1.0, 1.0, 1.0, 1.0, 1.0, 1.0, 1.0, 1.0, 1.0, 1.0, 1.0, 1.0, 1.0, 1.0, 1.0, 1.0, 1.0, 1.0, 1.0, 1.0, 1.0, 1.0, 1.0, 1.0, 1.0, 1.0, 1.0, 1.0, 1.0, 1.0, 1.0, 1.0, 1.0, 1.0, 1.0, 1.0, 1.0, 1.0, 1.0, 1.0, 1.0, 1.0, 1.0, 1.0, 1.0, 1.0, 1.0, 1.0, 1.0, 1.0, 1.0, 1.0, 1.0, 1.0, 1.0, 1.0, 1.0, 1.0, 1.0, 1.0, 1.0, 1.0, 1.0, 1.0, 1.0, 1.0, 1.0, 1.0, 1.0, 1.0, 1.0, 1.0, 1.0, 1.0, 1.0, 1.0, 1.0, 1.0, 1.0, 1.0, 1.0, 1.0, 1.0, 1.0, 1.0, 1.0, 1.0, 1.0, 1.0, 1.0, 1.0, 1.0, 1.0, 1.0, 1.0, 1.0, 1.0, 1.0, 1.0, 1.0, 1.0, 1.0, 1.0, 1.0, 1.0, 1.0, 1.0, 1.0, 1.0, 1.0, 1.0, 1.0, 1.0, 1.0, 1.0, 1.0, 1.0, 1.0, 1.0, 1.0, 1.0, 1.0, 1.0, 1.0, 1.0, 1.0, 1.0, 1.0, 1.0, 1.0, 1.0, 1.0, 1.0, 1.0, 1.0, 1.0, 1.0, 1.0, 1.0, 1.0, 1.0, 1.0, 1.0, 1.0, 1.0, 1.0, 1.0, 1.0, 1.0, 1.0, 1.0, 1.0, 1.0, 1.0, 1.0, 1.0, 1.0, 1.0, 1.0, 1.0, 1.0, 1.0, 1.0, 1.0, 1.0, 1.0, 1.0, 1.0, 1.0, 1.0, 1.0, 1.0, 1.0, 1.0, 1.0, 1.0, 1.0, 1.0, 1.0, 1.0, 1.0, 1.0, 1.0, 1.0, 1.0, 1.0, 1.0, 1.0, 1.0, 1.0, 1.0, 1.0, 1.0, 1.0, 1.0, 1.0, 1.0, 1.0, 1.0, 1.0, 1.0, 1.0, 1.0, 1.0, 1.0, 1.0, 1.0, 1.0, 1.0, 1.0, 1.0, 1.0, 1.0, 1.0, 1.0, 1.0, 1.0, 1.0, 1.0, 0.8148, 0.1878, 1.0, 1.0, 0.8148, 0.1878, 1.0, 1.0, 0.8148, 0.1878, 1.0, 1.0, 0.8148, 0.1878, 1.0, 1.0, 0.8148, 0.1878, 1.0, 1.0, 0.8148, 0.1878, 1.0, 1.0, 0.8148, 0.1878, 1.0, 1.0, 0.8148, 0.1878, 1.0, 1.0, 0.8148, 0.1878, 1.0, 1.0, 0.8148, 0.1878, 1.0, 1.0, 0.8148, 0.1878, 1.0, 1.0, 0.8148, 0.1878, 1.0, 1.0, 0.8148, 0.1878, 1.0, 1.0, 0.8148, 0.1878, 1.0, 1.0, 0.8148, 0.1878, 1.0, 1.0, 0.8148, 0.1878, 1.0, 1.0, 0.8148, 0.1878, 1.0, 1.0, 0.8148, 0.1878, 1.0, 1.0, 0.8148, 0.1878, 1.0, 1.0, 0.8148, 0.1878, 1.0, 1.0, 0.8148, 0.1878, 1.0, 1.0, 0.8148, 0.1878, 1.0, 1.0, 0.8148, 0.1878, 1.0, 1.0, 0.8148, 0.1878, 1.0, 1.0, 0.8148, 0.1878, 1.0, 1.0, 0.8148, 0.1878, 1.0, 1.0, 0.8148, 0.1878, 1.0, 1.0, 0.8148, 0.1878, 1.0, 1.0, 0.8148, 0.1878, 1.0, 1.0, 0.8148, 0.1878, 1.0, 1.0, 0.8148, 0.1878, 1.0, 1.0, 0.8148, 0.1878, 1.0, 1.0, 1.0, 1.0, 1.0, 1.0, 1.0, 1.0, 1.0, 1.0, 1.0, 1.0, 1.0, 1.0, 1.0, 1.0, 1.0, 1.0, 1.0, 1.0, 1.0, 1.0, 1.0, 1.0, 1.0, 1.0, 1.0, 1.0, 1.0, 1.0, 1.0, 1.0, 1.0, 1.0, 1.0, 1.0, 1.0, 1.0, 1.0, 1.0, 1.0, 1.0, 1.0, 1.0, 1.0, 1.0, 1.0, 1.0, 1.0, 1.0, 1.0, 1.0, 1.0, 1.0, 1.0, 1.0, 1.0, 1.0, 1.0, 1.0, 1.0, 1.0, 1.0, 1.0, 1.0, 1.0, 1.0, 1.0, 1.0, 1.0, 1.0, 1.0, 1.0, 1.0, 1.0, 1.0, 1.0, 1.0, 1.0, 1.0, 1.0, 1.0, 1.0, 1.0, 1.0, 1.0, 1.0, 1.0, 1.0, 1.0, 1.0, 1.0, 1.0, 1.0, 1.0, 1.0, 1.0, 1.0, 1.0, 1.0, 1.0, 1.0, 1.0, 1.0, 1.0, 1.0, 1.0, 1.0, 1.0, 1.0, 1.0, 1.0, 1.0, 1.0, 1.0, 1.0, 1.0, 1.0, 1.0, 1.0, 1.0, 1.0, 1.0, 1.0, 1.0, 1.0, 1.0, 1.0, 1.0, 0.0, 0.0, 0.0, 1.0, 0.0, 0.0, 0.0, 1.0, 0.002125, 0.002125, 0.002125, 1.0, 0.807, 0.807, 0.807, 1.0, 1.0, 1.0, 1.0, 1.0, 1.0, 1.0, 1.0, 1.0, 1.0, 1.0, 1.0, 1.0, 1.0, 1.0, 1.0, 1.0, 1.0, 0.8148, 0.1878, 1.0, 1.0, 0.8148, 0.1878, 1.0, 1.0, 0.8148, 0.1878, 1.0, 1.0, 0.8148, 0.1878, 1.0, 1.0, 0.8148, 0.1878, 1.0, 1.0, 0.8148, 0.1878, 1.0, 1.0, 0.8148, 0.1878, 1.0, 1.0, 0.8148, 0.1878, 1.0, 1.0, 0.8148, 0.1878, 1.0, 1.0, 0.8148, 0.1878, 1.0, 1.0, 0.8148, 0.1878, 1.0, 1.0, 0.8148, 0.1878, 1.0, 1.0, 0.8148, 0.1878, 1.0, 1.0, 0.8148, 0.1878, 1.0, 1.0, 0.8148, 0.1878, 1.0, 1.0, 0.8148, 0.1878, 1.0, 1.0, 0.8148, 0.1878, 1.0, 1.0, 0.8148, 0.1878, 1.0, 1.0, 0.8148, 0.1878, 1.0, 1.0, 0.8148, 0.1878, 1.0, 1.0, 0.8148, 0.1878, 1.0, 1.0, 0.8148, 0.1878, 1.0, 1.0, 0.8148, 0.1878, 1.0, 1.0, 0.8148, 0.1878, 1.0, 1.0, 0.8148, 0.1878, 1.0, 1.0, 0.8148, 0.1878, 1.0, 1.0, 0.8148, 0.1878, 1.0, 1.0, 0.8148, 0.1878, 1.0, 1.0, 0.8148, 0.1878, 1.0, 1.0, 0.8148, 0.1878, 1.0, 1.0, 0.8148, 0.1878, 1.0, 1.0, 0.8148, 0.1878, 1.0, 1.0, 1.0, 1.0, 1.0, 1.0, 1.0, 1.0, 1.0, 1.0, 1.0, 1.0, 1.0, 1.0, 1.0, 1.0, 1.0, 1.0, 0.8148, 0.1878, 1.0, 1.0, 0.8148, 0.1878, 1.0, 1.0, 0.8148, 0.1878, 1.0, 1.0, 0.8148, 0.1878, 1.0, 1.0, 1.0, 1.0, 1.0, 1.0, 1.0, 1.0, 1.0, 1.0, 1.0, 1.0, 1.0, 1.0, 1.0, 1.0, 1.0, 1.0, 0.6724, 0.7835, 1.0, 1.0, 0.6724, 0.7835, 1.0, 1.0, 0.6724, 0.7835, 1.0, 1.0, 0.6724, 0.7835, 1.0, 1.0, 1.0, 1.0, 1.0, 1.0, 1.0, 1.0, 1.0, 1.0, 1.0, 1.0, 1.0, 1.0, 1.0, 1.0, 1.0, 1.0, 1.0, 1.0, 1.0, 1.0, 1.0, 1.0, 1.0, 1.0, 1.0, 1.0, 1.0, 1.0, 1.0, 1.0, 1.0, 1.0, 1.0, 1.0, 1.0, 1.0, 1.0, 1.0, 1.0, 1.0, 1.0, 1.0, 1.0, 1.0, 1.0, 1.0, 1.0, 1.0, 1.0, 1.0, 1.0, 1.0, 1.0, 1.0, 1.0, 1.0, 1.0, 1.0, 1.0, 1.0, 1.0, 1.0, 1.0, 1.0, 1.0, 1.0, 1.0, 1.0, 1.0, 1.0, 1.0, 1.0, 1.0, 1.0, 1.0, 1.0, 1.0, 1.0, 1.0, 1.0, 1.0, 1.0, 1.0, 1.0, 1.0, 1.0, 1.0, 1.0, 1.0, 1.0, 1.0, 1.0, 1.0, 1.0, 1.0, 1.0, 1.0, 1.0, 1.0, 1.0, 1.0, 1.0, 1.0, 1.0, 1.0, 1.0, 1.0, 1.0, 1.0, 1.0, 1.0, 1.0, 1.0, 1.0, 1.0, 1.0, 1.0, 1.0, 1.0, 1.0, 1.0, 1.0, 1.0, 1.0, 1.0, 1.0, 1.0, 1.0, 1.0, 1.0, 1.0, 1.0, 1.0, 1.0, 1.0, 1.0, 1.0, 1.0, 1.0, 1.0, 1.0, 1.0, 1.0, 1.0, 1.0, 1.0, 1.0, 1.0, 1.0, 1.0, 1.0, 1.0, 1.0, 1.0, 1.0, 1.0, 1.0, 1.0, 1.0, 1.0, 1.0, 1.0, 1.0, 1.0, 1.0, 1.0, 1.0, 1.0, 1.0, 1.0, 1.0, 1.0, 1.0, 1.0, 1.0, 1.0, 1.0, 1.0, 1.0, 1.0, 1.0, 1.0, 1.0, 1.0, 1.0, 1.0, 1.0, 1.0, 1.0, 1.0, 1.0, 1.0, 1.0, 1.0, 1.0, 1.0, 1.0, 1.0, 1.0, 1.0, 1.0, 1.0, 1.0, 1.0, 1.0, 1.0, 1.0, 1.0, 1.0, 1.0, 1.0, 1.0, 1.0, 1.0, 1.0, 1.0, 1.0, 1.0, 1.0, 0.1946, 0.07819, 0.02956, 1.0, 0.1946, 0.07819, 0.02956, 1.0, 0.1946, 0.07819, 0.02956, 1.0, 0.1946, 0.07819, 0.02956, 1.0, 1.0, 1.0, 1.0, 1.0, 1.0, 1.0, 1.0, 1.0, 1.0, 1.0, 1.0, 1.0, 1.0, 1.0, 1.0, 1.0, 0.1946, 0.07819, 0.02956, 1.0, 0.1946, 0.07819, 0.02956, 1.0, 0.1946, 0.07819, 0.02956, 1.0, 0.1946, 0.07819, 0.02956, 1.0, 0.1946, 0.07819, 0.02956, 1.0, 0.1946, 0.07819, 0.02956, 1.0, 0.1946, 0.07819, 0.02956, 1.0, 0.1946, 0.07819, 0.02956, 1.0, 0.1946, 0.07819, 0.02956, 1.0, 0.1946, 0.07819, 0.02956, 1.0, 0.1946, 0.07819, 0.02956, 1.0, 0.1946, 0.07819, 0.02956, 1.0, 0.1946, 0.07819, 0.02956, 1.0, 0.1946, 0.07819, 0.02956, 1.0, 0.1946, 0.07819, 0.02956, 1.0, 0.1946, 0.07819, 0.02956, 1.0, 0.1946, 0.07819, 0.02956, 1.0, 0.1946, 0.07819, 0.02956, 1.0, 0.1946, 0.07819, 0.02956, 1.0, 0.1946, 0.07819, 0.02956, 1.0, 1.0, 1.0, 1.0, 1.0, 1.0, 1.0, 1.0, 1.0, 1.0, 1.0, 1.0, 1.0, 1.0, 1.0, 1.0, 1.0, 0.1946, 0.07819, 0.02956, 1.0, 0.1946, 0.07819, 0.02956, 1.0, 0.1946, 0.07819, 0.02956, 1.0, 0.1946, 0.07819, 0.02956, 1.0, 0.1946, 0.07819, 0.02956, 1.0, 0.1946, 0.07819, 0.02956, 1.0, 0.1946, 0.07819, 0.02956, 1.0, 0.1946, 0.07819, 0.02956, 1.0, 0.1946, 0.07819, 0.02956, 1.0, 0.1946, 0.07819, 0.02956, 1.0, 0.1946, 0.07819, 0.02956, 1.0, 0.1946, 0.07819, 0.02956, 1.0, 0.1946, 0.07819, 0.02956, 1.0, 0.1946, 0.07819, 0.02956, 1.0, 0.1946, 0.07819, 0.02956, 1.0, 0.1946, 0.07819, 0.02956, 1.0, 0.1946, 0.07819, 0.02956, 1.0, 0.1946, 0.07819, 0.02956, 1.0, 0.1946, 0.07819, 0.02956, 1.0, 0.1946, 0.07819, 0.02956, 1.0, 0.1946, 0.07819, 0.02956, 1.0, 0.1946, 0.07819, 0.02956, 1.0, 0.1946, 0.07819, 0.02956, 1.0, 0.1946, 0.07819, 0.02956, 1.0, 0.1946, 0.07819, 0.02956, 1.0, 0.1946, 0.07819, 0.02956, 1.0, 0.1946, 0.07819, 0.02956, 1.0, 0.1946, 0.07819, 0.02956, 1.0, 1.0, 0.6724, 0.7835, 1.0, 1.0, 0.6724, 0.7835, 1.0, 1.0, 0.6724, 0.7835, 1.0, 1.0, 0.6724, 0.7835, 1.0, 1.0, 0.6724, 0.7835, 1.0, 1.0, 0.6724, 0.7835, 1.0, 1.0, 0.6724, 0.7835, 1.0, 1.0, 0.6724, 0.7835, 1.0, 0.1946, 0.07819, 0.02956, 1.0, 0.1946, 0.07819, 0.02956, 1.0, 0.1946, 0.07819, 0.02956, 1.0, 0.1946, 0.07819, 0.02956, 1.0, 0.1946, 0.07819, 0.02956, 1.0, 0.1946, 0.07819, 0.02956, 1.0, 0.1946, 0.07819, 0.02956, 1.0, 0.1946, 0.07819, 0.02956, 1.0, 0.1946, 0.07819, 0.02956, 1.0, 0.1946, 0.07819, 0.02956, 1.0, 0.1946, 0.07819, 0.02956, 1.0, 0.1946, 0.07819, 0.02956, 1.0, 0.1946, 0.07819, 0.02956, 1.0, 0.1946, 0.07819, 0.02956, 1.0, 0.1946, 0.07819, 0.02956, 1.0, 0.1946, 0.07819, 0.02956, 1.0, 0.1946, 0.07819, 0.02956, 1.0, 0.1946, 0.07819, 0.02956, 1.0, 0.1946, 0.07819, 0.02956, 1.0, 0.1946, 0.07819, 0.02956, 1.0, 0.1946, 0.07819, 0.02956, 1.0, 0.1946, 0.07819, 0.02956, 1.0, 0.1946, 0.07819, 0.02956, 1.0, 0.1946, 0.07819, 0.02956, 1.0, 0.1946, 0.07819, 0.02956, 1.0, 0.1946, 0.07819, 0.02956, 1.0, 0.1946, 0.07819, 0.02956, 1.0, 0.1946, 0.07819, 0.02956, 1.0, 0.1946, 0.07819, 0.02956, 1.0, 0.1946, 0.07819, 0.02956, 1.0, 0.1946, 0.07819, 0.02956, 1.0, 0.1946, 0.07819, 0.02956, 1.0, 0.1946, 0.07819, 0.02956, 1.0, 0.1946, 0.07819, 0.02956, 1.0, 0.1946, 0.07819, 0.02956, 1.0, 0.1946, 0.07819, 0.02956, 1.0, 0.1946, 0.07819, 0.02956, 1.0, 0.1946, 0.07819, 0.02956, 1.0, 0.1946, 0.07819, 0.02956, 1.0, 0.1946, 0.07819, 0.02956, 1.0, 1.0, 1.0, 1.0, 1.0, 1.0, 1.0, 1.0, 1.0, 1.0, 1.0, 1.0, 1.0, 1.0, 1.0, 1.0, 1.0, 0.1946, 0.07819, 0.02956, 1.0, 0.1946, 0.07819, 0.02956, 1.0, 0.1946, 0.07819, 0.02956, 1.0, 0.1946, 0.07819, 0.02956, 1.0, 1.0, 1.0, 1.0, 1.0, 1.0, 1.0, 1.0, 1.0, 1.0, 1.0, 1.0, 1.0, 1.0, 1.0, 1.0, 1.0, 1.0, 1.0, 1.0, 1.0, 1.0, 1.0, 1.0, 1.0, 1.0, 1.0, 1.0, 1.0, 1.0, 1.0, 1.0, 1.0, 0.1946, 0.07819, 0.02956, 1.0, 0.1946, 0.07819, 0.02956, 1.0, 0.1946, 0.07819, 0.02956, 1.0, 0.1946, 0.07819, 0.02956, 1.0, 0.1946, 0.07819, 0.02956, 1.0, 0.1946, 0.07819, 0.02956, 1.0, 0.1946, 0.07819, 0.02956, 1.0, 0.1946, 0.07819, 0.02956, 1.0, 1.0, 0.6724, 0.7835, 1.0, 1.0, 0.6724, 0.7835, 1.0, 1.0, 0.6724, 0.7835, 1.0, 1.0, 0.6724, 0.7835, 1.0, 0.1946, 0.07819, 0.02956, 1.0, 0.1946, 0.07819, 0.02956, 1.0, 0.1946, 0.07819, 0.02956, 1.0, 0.1946, 0.07819, 0.02956, 1.0, 1.0, 0.6724, 0.7835, 1.0, 1.0, 0.6724, 0.7835, 1.0, 1.0, 0.6724, 0.7835, 1.0, 1.0, 0.6724, 0.7835, 1.0, 0.1946, 0.07819, 0.02956, 1.0, 0.1946, 0.07819, 0.02956, 1.0, 0.1946, 0.07819, 0.02956, 1.0, 0.1946, 0.07819, 0.02956, 1.0, 0.1946, 0.07819, 0.02956, 1.0, 0.1946, 0.07819, 0.02956, 1.0, 0.1946, 0.07819, 0.02956, 1.0, 0.1946, 0.07819, 0.02956, 1.0, 0.1946, 0.07819, 0.02956, 1.0, 0.1946, 0.07819, 0.02956, 1.0, 0.1946, 0.07819, 0.02956, 1.0, 0.1946, 0.07819, 0.02956, 1.0, 1.0, 1.0, 1.0, 1.0, 1.0, 1.0, 1.0, 1.0, 1.0, 1.0, 1.0, 1.0, 1.0, 1.0, 1.0, 1.0, 1.0, 1.0, 1.0, 1.0, 1.0, 1.0, 1.0, 1.0, 1.0, 1.0, 1.0, 1.0, 1.0, 1.0, 1.0, 1.0, 1.0, 1.0, 1.0, 1.0, 1.0, 1.0, 1.0, 1.0, 1.0, 1.0, 1.0, 1.0, 1.0, 1.0, 1.0, 1.0, 1.0, 1.0, 1.0, 1.0, 1.0, 1.0, 1.0, 1.0, 1.0, 1.0, 1.0, 1.0, 1.0, 1.0, 1.0, 1.0, 1.0, 1.0, 1.0, 1.0, 1.0, 1.0, 1.0, 1.0, 1.0, 1.0, 1.0, 1.0, 1.0, 1.0, 1.0, 1.0, 1.0, 1.0, 1.0, 1.0, 1.0, 1.0, 1.0, 1.0, 1.0, 1.0, 1.0, 1.0, 1.0, 1.0, 1.0, 1.0, 1.0, 1.0, 1.0, 1.0, 1.0, 1.0, 1.0, 1.0, 1.0, 1.0, 1.0, 1.0, 1.0, 1.0, 1.0, 1.0, 1.0, 1.0, 1.0, 1.0, 1.0, 1.0, 1.0, 1.0, 1.0, 1.0, 1.0, 1.0, 1.0, 1.0, 1.0, 1.0, 1.0, 1.0, 1.0, 1.0, 1.0, 1.0, 1.0, 1.0, 1.0, 1.0, 1.0, 1.0, 1.0, 1.0, 1.0, 1.0, 1.0, 1.0, 1.0, 1.0, 1.0, 1.0, 1.0, 1.0, 1.0, 1.0, 1.0, 1.0, 1.0, 1.0, 1.0, 1.0])
me_building_002_mesh.materials.append(None)
me_building_002_mesh.use_remesh_preserve_volume = False
me_building_002_mesh.use_remesh_preserve_attributes = False
me_building_002_mesh.use_mirror_vertex_groups = False
me_building_002_mesh.use_paint_bone_selection = False
me_building_002_mesh.use_paint_mask = True
me_building_002_mesh.update()

# ---- objects
ob_building_002 = bpy.data.objects.new('building_002', me_building_002_mesh)

# ---- transforms, parenting, visibility, modifiers, constraints
ob_building_002.location = (0.0, 0.0, 0.0)
ob_building_002.scale = (10.24, 7.381, 10.0)
ob_building_002.lineart.crease_threshold = 0.0

# ---- collection membership
scene.collection.objects.link(ob_building_002)

# ---- scene / render settings (as saved in the file)
scene.frame_start = 1; scene.frame_end = 250; scene.frame_set(1)
scene.render.engine = 'BLENDER_EEVEE_NEXT'
scene.cycles.use_denoising = False
scene.cycles.samples = 128
scene.cycles.sampling_pattern = 'TABULATED_SOBOL'
scene.cycles.use_adaptive_sampling = False
scene.cycles.use_light_tree = False
scene.view_settings.view_transform = 'Filmic'
bpy.context.view_layer.update()

# ---- added for rendering (the .blend has no active camera and no usable light): camera, sun
cam_auto = bpy.data.cameras.new('AutoCamera')
cam_auto.lens = 50.0
cam_auto.sensor_width = 36.0
cam_auto.clip_end = 1074.12
ob_auto_camera = bpy.data.objects.new('AutoCamera', cam_auto)
scene.collection.objects.link(ob_auto_camera)
ob_auto_camera.location = (61.2038, -72.3138, 66.4286)
ob_auto_camera.rotation_euler = (1.09748, -7.21219e-08, 0.694738)
scene.camera = ob_auto_camera
light_auto_sun = bpy.data.lights.new('AutoSun', 'SUN')
light_auto_sun.energy = 3.0
light_auto_sun.angle = 0.0523599
ob_auto_sun = bpy.data.objects.new('AutoSun', light_auto_sun)
scene.collection.objects.link(ob_auto_sun)
ob_auto_sun.rotation_euler = (0.872665, 0.174533, 0.523599)
bpy.context.view_layer.update()
